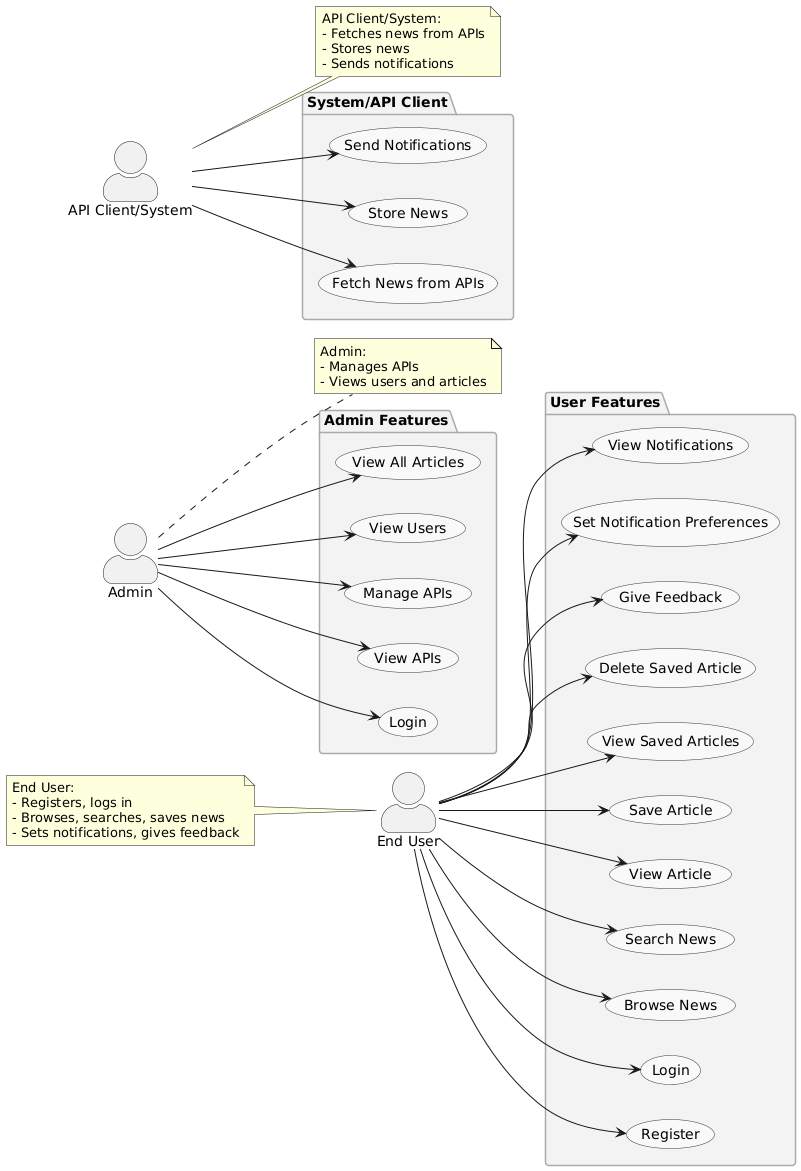

The diagram above was rendered by PlantUML. Its source (embedded in the PNG):
@startuml
' News Aggregator - Clean Use Case Diagram

left to right direction
skinparam actorStyle awesome
skinparam usecaseBorderColor #333
skinparam usecaseBackgroundColor #F9F9F9
skinparam packageBorderColor #AAA
skinparam packageBackgroundColor #F3F3F3

' =======================
' ACTORS
' =======================
actor EndUser as "End User"
actor Admin as "Admin"
actor APIClient as "API Client/System"

' =======================
' USER USE CASES
' =======================
package "User Features" {
  usecase UC_Register as "Register"
  usecase UC_Login as "Login"
  usecase UC_Browse as "Browse News"
  usecase UC_Search as "Search News"
  usecase UC_ViewArticle as "View Article"
  usecase UC_Save as "Save Article"
  usecase UC_ViewSaved as "View Saved Articles"
  usecase UC_DeleteSaved as "Delete Saved Article"
  usecase UC_Feedback as "Give Feedback"
  usecase UC_SetNotif as "Set Notification Preferences"
  usecase UC_ViewNotifs as "View Notifications"
}

EndUser --> UC_Register
EndUser --> UC_Login
EndUser --> UC_Browse
EndUser --> UC_Search
EndUser --> UC_ViewArticle
EndUser --> UC_Save
EndUser --> UC_ViewSaved
EndUser --> UC_DeleteSaved
EndUser --> UC_Feedback
EndUser --> UC_SetNotif
EndUser --> UC_ViewNotifs

' =======================
' ADMIN USE CASES
' =======================
package "Admin Features" {
  usecase UC_AdminLogin as "Login"
  usecase UC_ViewAPIs as "View APIs"
  usecase UC_ManageAPI as "Manage APIs"
  usecase UC_ViewUsers as "View Users"
  usecase UC_ViewAllArticles as "View All Articles"
}

Admin --> UC_AdminLogin
Admin --> UC_ViewAPIs
Admin --> UC_ManageAPI
Admin --> UC_ViewUsers
Admin --> UC_ViewAllArticles

' =======================
' SYSTEM/API CLIENT USE CASES
' =======================
package "System/API Client" {
  usecase UC_FetchNews as "Fetch News from APIs"
  usecase UC_StoreNews as "Store News"
  usecase UC_SendNotifs as "Send Notifications"
}

APIClient --> UC_FetchNews
APIClient --> UC_StoreNews
APIClient --> UC_SendNotifs

' =======================
' NOTES
' =======================
note left of EndUser
  End User:
  - Registers, logs in
  - Browses, searches, saves news
  - Sets notifications, gives feedback
end note
note right of Admin
  Admin:
  - Manages APIs
  - Views users and articles
end note
note right of APIClient
  API Client/System:
  - Fetches news from APIs
  - Stores news
  - Sends notifications
end note
@enduml